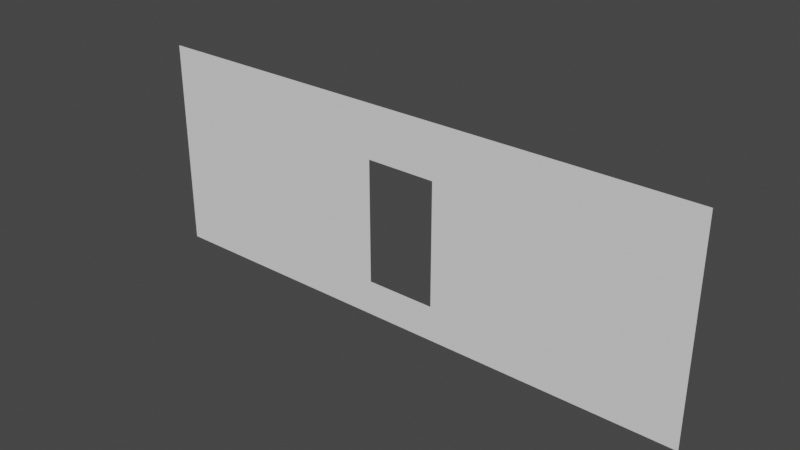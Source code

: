 # Source: OuterWall.blend  (saved by Blender 2.92.15; exported with 4.5.12 LTS)
import bpy
from mathutils import Matrix  # noqa: F401  (used for matrix-valued properties, if any)

bpy.ops.wm.read_factory_settings(use_empty=True)
scene = bpy.context.scene
scene.name = 'Scene'

# ---- collections
col_collection = bpy.data.collections.new('Collection'); scene.collection.children.link(col_collection)

# ---- world
world_world = bpy.data.worlds.new('World'); scene.world = world_world
world_world.use_nodes = True; world_world.node_tree.nodes.clear()
_N = world_world.node_tree.nodes; _L = world_world.node_tree.links
n0 = _N.new('ShaderNodeOutputWorld'); n0.name = 'World Output'; n0.location = (300, 300)
n1 = _N.new('ShaderNodeBackground'); n1.name = 'Background'; n1.location = (10, 300)
n1.inputs[0].default_value = (0.05088, 0.05088, 0.05088, 1.0)
_L.new(n1.outputs[0], n0.inputs[0])
n0.is_active_output = True
world_world.color = (0.05088, 0.05088, 0.05088)
world_world.use_sun_shadow = False
world_world.sun_shadow_jitter_overblur = 0.0

# ---- meshes
me_plane = bpy.data.meshes.new('Plane')
me_plane.from_pydata([(-0.16, 2.623e-09, -0.02), (0.16, 2.623e-09, -0.02), (-0.16, -2.623e-09, 0.1), (0.16, -2.623e-09, 0.1), (-0.02, 2.623e-09, -0.02), (-0.02, -2.623e-09, 0.1), (0.02, 2.623e-09, -0.02), (0.02, -2.623e-09, 0.1), (-0.16, -1.311e-09, 0.07), (0.16, -1.311e-09, 0.07), (-0.02, -1.311e-09, 0.07), (0.02, -1.311e-09, 0.07), (-0.16, 6.557e-10, 0.0), (0.16, 6.557e-10, 0.0), (-0.02, 6.557e-10, 0.0), (0.02, 6.557e-10, 0.0)], [], [(11, 9, 3, 7), (8, 10, 5, 2), (10, 11, 7, 5), (12, 14, 10, 8), (15, 13, 9, 11), (6, 1, 13, 15), (0, 4, 14, 12), (4, 6, 15, 14)])
_uv = me_plane.uv_layers.new(name='UVMap')
_uv.uv.foreach_set('vector', [0.75, 0.75, 1.0, 0.75, 1.0, 1.0, 0.75, 1.0, 0.0, 0.75, 0.5, 0.75, 0.5, 1.0, 0.0, 1.0, 0.5, 0.75, 0.75, 0.75, 0.75, 1.0, 0.5, 1.0, 0.0, 0.375, 0.5, 0.375, 0.5, 0.75, 0.0, 0.75, 0.75, 0.375, 1.0, 0.375, 1.0, 0.75, 0.75, 0.75, 0.75, 0.0, 1.0, 0.0, 1.0, 0.375, 0.75, 0.375, 0.0, 0.0, 0.5, 0.0, 0.5, 0.375, 0.0, 0.375, 0.5, 0.0, 0.75, 0.0, 0.75, 0.375, 0.5, 0.375])
me_plane.use_remesh_fix_poles = True
me_plane.use_remesh_preserve_attributes = False
me_plane.use_mirror_vertex_groups = False
me_plane.update()

# ---- objects
ob_plane_001 = bpy.data.objects.new('Plane.001', me_plane)

# ---- transforms, parenting, visibility, modifiers, constraints
ob_plane_001.location = (0.0, 0.0, 0.0)
ob_plane_001.lineart.crease_threshold = 0.0

# ---- collection membership
col_collection.objects.link(ob_plane_001)

# ---- scene / render settings (as saved in the file)
scene.frame_start = 1; scene.frame_end = 250; scene.frame_set(1)
scene.render.engine = 'BLENDER_EEVEE_NEXT'
scene.cycles.use_denoising = False
scene.cycles.samples = 128
scene.cycles.sampling_pattern = 'TABULATED_SOBOL'
scene.cycles.use_adaptive_sampling = False
scene.cycles.use_light_tree = False
scene.view_settings.view_transform = 'Filmic'
bpy.context.view_layer.update()

# ---- added for rendering (the .blend has no active camera and no usable light): camera, sun
cam_auto = bpy.data.cameras.new('AutoCamera')
cam_auto.lens = 50.0
cam_auto.sensor_width = 36.0
cam_auto.clip_end = 1000.0
ob_auto_camera = bpy.data.objects.new('AutoCamera', cam_auto)
scene.collection.objects.link(ob_auto_camera)
ob_auto_camera.location = (0.316205, -0.379446, 0.292964)
ob_auto_camera.rotation_euler = (1.09748, -7.21219e-08, 0.694738)
scene.camera = ob_auto_camera
light_auto_sun = bpy.data.lights.new('AutoSun', 'SUN')
light_auto_sun.energy = 3.0
light_auto_sun.angle = 0.0523599
ob_auto_sun = bpy.data.objects.new('AutoSun', light_auto_sun)
scene.collection.objects.link(ob_auto_sun)
ob_auto_sun.rotation_euler = (0.872665, 0.174533, 0.523599)
bpy.context.view_layer.update()
